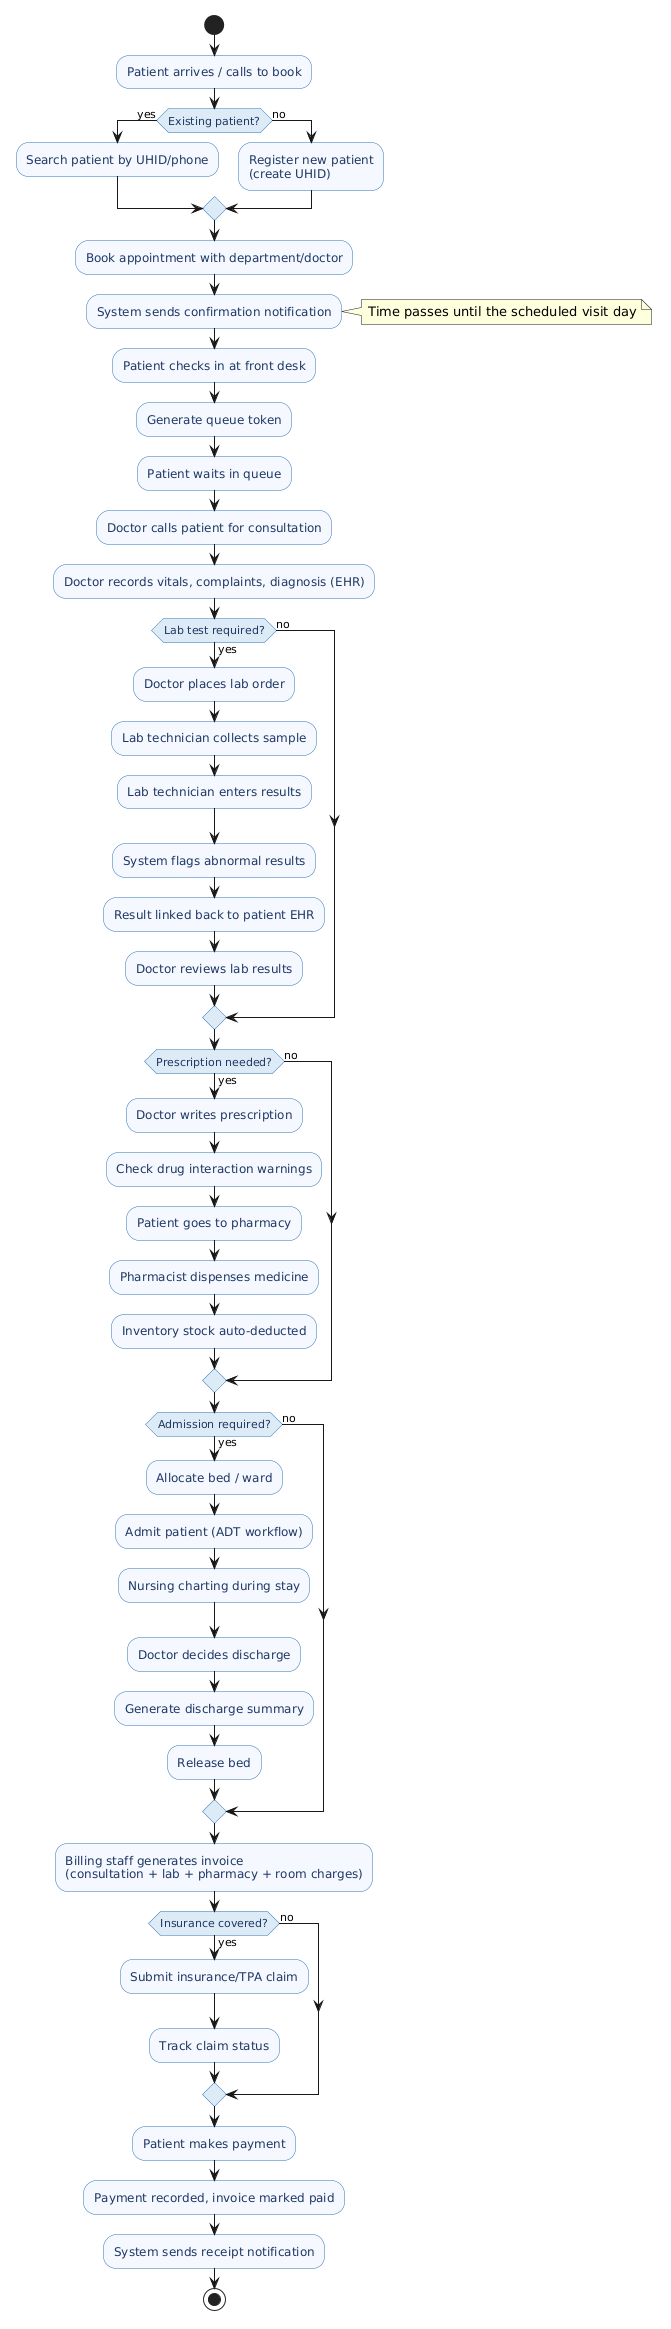

The diagram above was rendered by PlantUML. Its source (embedded in the PNG):
@startuml
skinparam activity {
  BackgroundColor #F5F9FF
  BorderColor #2E74B5
  FontColor #1F3864
  DiamondBackgroundColor #DDEBF7
  DiamondBorderColor #2E74B5
}

start
:Patient arrives / calls to book;

if (Existing patient?) then (yes)
  :Search patient by UHID/phone;
else (no)
  :Register new patient\n(create UHID);
endif

:Book appointment with department/doctor;
:System sends confirmation notification;

note right: Time passes until the scheduled visit day

:Patient checks in at front desk;
:Generate queue token;
:Patient waits in queue;

:Doctor calls patient for consultation;
:Doctor records vitals, complaints, diagnosis (EHR);

if (Lab test required?) then (yes)
  :Doctor places lab order;
  :Lab technician collects sample;
  :Lab technician enters results;
  :System flags abnormal results;
  :Result linked back to patient EHR;
  :Doctor reviews lab results;
else (no)
endif

if (Prescription needed?) then (yes)
  :Doctor writes prescription;
  :Check drug interaction warnings;
  :Patient goes to pharmacy;
  :Pharmacist dispenses medicine;
  :Inventory stock auto-deducted;
else (no)
endif

if (Admission required?) then (yes)
  :Allocate bed / ward;
  :Admit patient (ADT workflow);
  :Nursing charting during stay;
  :Doctor decides discharge;
  :Generate discharge summary;
  :Release bed;
else (no)
endif

:Billing staff generates invoice\n(consultation + lab + pharmacy + room charges);

if (Insurance covered?) then (yes)
  :Submit insurance/TPA claim;
  :Track claim status;
else (no)
endif

:Patient makes payment;
:Payment recorded, invoice marked paid;
:System sends receipt notification;

stop
@enduml